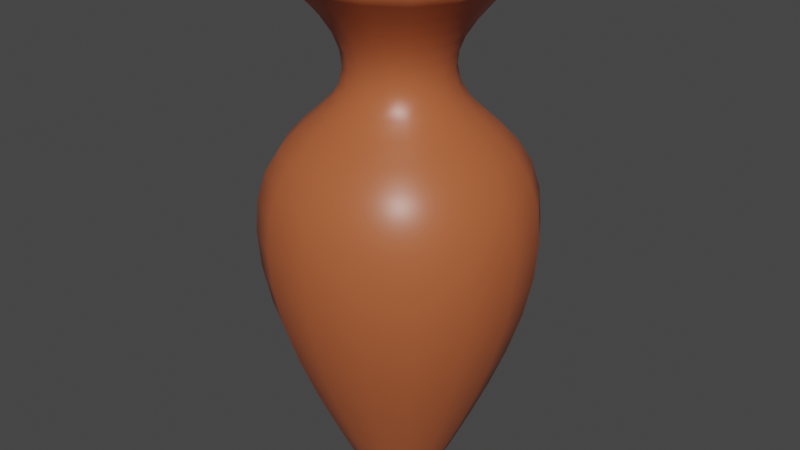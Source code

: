 # Source: pot.blend  (saved by Blender 2.91.10; exported with 4.5.12 LTS)
import bpy
from mathutils import Matrix  # noqa: F401  (used for matrix-valued properties, if any)

bpy.ops.wm.read_factory_settings(use_empty=True)
scene = bpy.context.scene
scene.name = 'Scene'

# ---- collections
col_collection = bpy.data.collections.new('Collection'); scene.collection.children.link(col_collection)

# ---- materials (node trees are filled in below, after node groups)
mat_material = bpy.data.materials.new('Material')
mat_material.alpha_threshold = 0.0
mat_material.use_transparent_shadow = False
mat_material.line_color = (0.0, 0.0, 0.0, 1.0)

# ---- material node trees
mat_material.use_nodes = True; mat_material.node_tree.nodes.clear()
_N = mat_material.node_tree.nodes; _L = mat_material.node_tree.links
n0 = _N.new('ShaderNodeOutputMaterial'); n0.name = 'Material Output'; n0.location = (300, 300)
n1 = _N.new('ShaderNodeBsdfPrincipled'); n1.name = 'Principled BSDF'; n1.location = (10, 300)
n1.distribution = 'GGX'
n1.subsurface_method = 'BURLEY'
n1.inputs[0].default_value = (0.4617, 0.1155, 0.04164, 1.0)
n1.inputs[2].default_value = 0.4
n1.inputs[3].default_value = 1.45
n1.inputs[27].default_value = (0.0, 0.0, 0.0, 1.0)
n1.inputs[28].default_value = 1.0
_L.new(n1.outputs[0], n0.inputs[0])
n0.is_active_output = True

# ---- world
world_world = bpy.data.worlds.new('World'); scene.world = world_world
world_world.use_nodes = True; world_world.node_tree.nodes.clear()
_N = world_world.node_tree.nodes; _L = world_world.node_tree.links
n0 = _N.new('ShaderNodeOutputWorld'); n0.name = 'World Output'; n0.location = (300, 300)
n1 = _N.new('ShaderNodeBackground'); n1.name = 'Background'; n1.location = (10, 300)
n1.inputs[0].default_value = (0.05088, 0.05088, 0.05088, 1.0)
_L.new(n1.outputs[0], n0.inputs[0])
n0.is_active_output = True
world_world.color = (0.05088, 0.05088, 0.05088)
world_world.use_sun_shadow = False
world_world.sun_shadow_jitter_overblur = 0.0

# ---- meshes
me_cube = bpy.data.meshes.new('Cube')
me_cube.from_pydata([(3.022, 3.022, 3.99), (1.0, 1.0, 0.0), (3.022, -3.022, 3.99), (1.0, -1.0, 0.0), (-3.022, 3.022, 3.99), (-1.0, 1.0, 0.0), (-3.022, -3.022, 3.99), (-1.0, -1.0, 0.0), (1.0, 1.0, 0.05807), (-1.0, -1.0, 0.05807), (1.0, -1.0, 0.05807), (-1.0, 1.0, 0.05807), (3.022, 3.022, 7.057), (3.022, -3.022, 7.057), (-3.022, 3.022, 7.057), (-3.022, -3.022, 7.057), (1.044, 1.044, 8.066), (1.044, -1.044, 8.066), (-1.044, 1.044, 8.066), (-1.044, -1.044, 8.066), (1.044, 1.044, 9.349), (1.044, -1.044, 9.349), (-1.044, 1.044, 9.349), (-1.044, -1.044, 9.349), (2.557, 2.557, 10.7), (2.557, -2.557, 10.7), (-2.557, 2.557, 10.7), (-2.557, -2.557, 10.7)], [], [(5, 11, 8, 1), (10, 2, 6, 9), (9, 6, 4, 11), (5, 1, 3, 7), (8, 0, 2, 10), (11, 4, 0, 8), (1, 8, 10, 3), (7, 9, 11, 5), (3, 10, 9, 7), (0, 4, 14, 12), (6, 2, 13, 15), (4, 6, 15, 14), (2, 0, 12, 13), (12, 14, 18, 16), (13, 12, 16, 17), (14, 15, 19, 18), (15, 13, 17, 19), (18, 19, 23, 22), (19, 17, 21, 23), (16, 18, 22, 20), (17, 16, 20, 21), (20, 22, 26, 24), (21, 20, 24, 25), (22, 23, 27, 26), (23, 21, 25, 27)])
me_cube.polygons.foreach_set('use_smooth', [True] * 25)
_uv = me_cube.uv_layers.new(name='UVMap')
_uv.uv.foreach_set('vector', [0.375, 0.25, 0.3871, 0.25, 0.3871, 0.5, 0.375, 0.5, 0.3871, 0.75, 0.625, 0.75, 0.625, 1.0, 0.3871, 1.0, 0.3871, 0.0, 0.625, 0.0, 0.625, 0.25, 0.3871, 0.25, 0.125, 0.5, 0.375, 0.5, 0.375, 0.75, 0.125, 0.75, 0.3871, 0.5, 0.625, 0.5, 0.625, 0.75, 0.3871, 0.75, 0.3871, 0.25, 0.625, 0.25, 0.625, 0.5, 0.3871, 0.5, 0.375, 0.5, 0.3871, 0.5, 0.3871, 0.75, 0.375, 0.75, 0.375, 0.0, 0.3871, 0.0, 0.3871, 0.25, 0.375, 0.25, 0.375, 0.75, 0.3871, 0.75, 0.3871, 1.0, 0.375, 1.0, 0.625, 0.5, 0.625, 0.25, 0.625, 0.25, 0.625, 0.5, 0.625, 1.0, 0.625, 0.75, 0.625, 0.75, 0.625, 1.0, 0.625, 0.25, 0.625, 0.0, 0.625, 0.0, 0.625, 0.25, 0.625, 0.75, 0.625, 0.5, 0.625, 0.5, 0.625, 0.75, 0.625, 0.5, 0.625, 0.25, 0.625, 0.25, 0.625, 0.5, 0.625, 0.75, 0.625, 0.5, 0.625, 0.5, 0.625, 0.75, 0.625, 0.25, 0.625, 0.0, 0.625, 0.0, 0.625, 0.25, 0.625, 1.0, 0.625, 0.75, 0.625, 0.75, 0.625, 1.0, 0.625, 0.25, 0.625, 0.0, 0.625, 0.0, 0.625, 0.25, 0.625, 1.0, 0.625, 0.75, 0.625, 0.75, 0.625, 1.0, 0.625, 0.5, 0.625, 0.25, 0.625, 0.25, 0.625, 0.5, 0.625, 0.75, 0.625, 0.5, 0.625, 0.5, 0.625, 0.75, 0.625, 0.5, 0.625, 0.25, 0.625, 0.25, 0.625, 0.5, 0.625, 0.75, 0.625, 0.5, 0.625, 0.5, 0.625, 0.75, 0.625, 0.25, 0.625, 0.0, 0.625, 0.0, 0.625, 0.25, 0.625, 1.0, 0.625, 0.75, 0.625, 0.75, 0.625, 1.0])
me_cube.materials.append(mat_material)
me_cube.use_remesh_preserve_volume = False
me_cube.use_remesh_preserve_attributes = False
me_cube.use_mirror_vertex_groups = False
me_cube.update()

# ---- objects
ob_cube = bpy.data.objects.new('Cube', me_cube)
ob_empty = bpy.data.objects.new('Empty', None)

# ---- transforms, parenting, visibility, modifiers, constraints
ob_cube.location = (0.0, 0.0, 0.0)
ob_cube.scale = (0.07077, 0.07077, 0.07077)
ob_cube.lock_rotations_4d = False
ob_cube.empty_display_type = 'ARROWS'
ob_cube.lineart.crease_threshold = 0.0
_m = ob_cube.modifiers.new('Subdivision', 'SUBSURF')
_m.uv_smooth = 'PRESERVE_CORNERS'
_m = ob_cube.modifiers.new('Solidify', 'SOLIDIFY')
_m.thickness = 0.3
ob_empty.location = (0.0, 0.0, 0.0)
ob_empty.lineart.crease_threshold = 0.0

# ---- collection membership
col_collection.objects.link(ob_cube)
col_collection.objects.link(ob_empty)

# ---- scene / render settings (as saved in the file)
scene.frame_start = 1; scene.frame_end = 250; scene.frame_set(1)
scene.render.engine = 'BLENDER_EEVEE_NEXT'
scene.cycles.use_denoising = False
scene.cycles.samples = 128
scene.cycles.sampling_pattern = 'TABULATED_SOBOL'
scene.cycles.use_adaptive_sampling = False
scene.cycles.use_light_tree = False
scene.view_settings.view_transform = 'Filmic'
bpy.context.view_layer.update()

# ---- added for rendering (the .blend has no active camera and no usable light): camera, sun
cam_auto = bpy.data.cameras.new('AutoCamera')
cam_auto.lens = 50.0
cam_auto.sensor_width = 36.0
cam_auto.clip_end = 1000.0
ob_auto_camera = bpy.data.objects.new('AutoCamera', cam_auto)
scene.collection.objects.link(ob_auto_camera)
ob_auto_camera.location = (0.871298, -1.04556, 1.08338)
ob_auto_camera.rotation_euler = (1.09748, -7.21219e-08, 0.694738)
scene.camera = ob_auto_camera
light_auto_sun = bpy.data.lights.new('AutoSun', 'SUN')
light_auto_sun.energy = 3.0
light_auto_sun.angle = 0.0523599
ob_auto_sun = bpy.data.objects.new('AutoSun', light_auto_sun)
scene.collection.objects.link(ob_auto_sun)
ob_auto_sun.rotation_euler = (0.872665, 0.174533, 0.523599)
bpy.context.view_layer.update()

